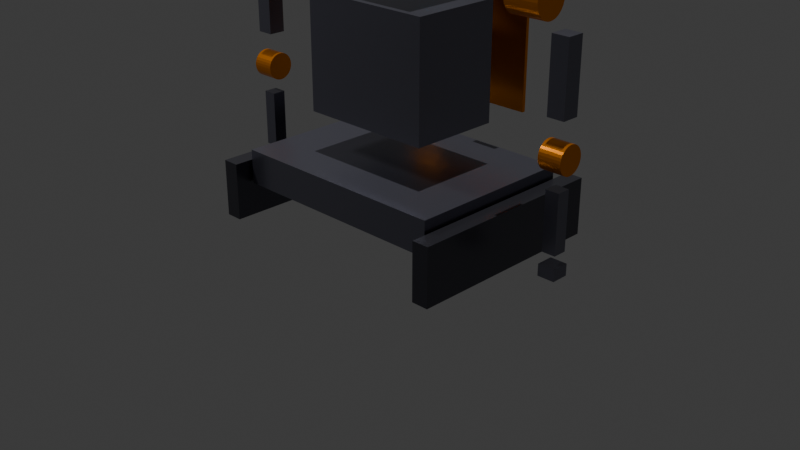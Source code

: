 # Source: atlas_v1.blend  (saved by Blender 5.0.119; exported with 4.5.12 LTS)
import bpy
from mathutils import Matrix  # noqa: F401  (used for matrix-valued properties, if any)

bpy.ops.wm.read_factory_settings(use_empty=True)
scene = bpy.context.scene
scene.name = 'Scene'

# ---- collections
col_collection = bpy.data.collections.new('Collection'); scene.collection.children.link(col_collection)

# ---- materials (node trees are filled in below, after node groups)
mat_body = bpy.data.materials.new('Body')
mat_track = bpy.data.materials.new('Track')
mat_accent = bpy.data.materials.new('Accent')
mat_eyes = bpy.data.materials.new('Eyes')

# ---- material node trees
mat_body.use_nodes = True; mat_body.node_tree.nodes.clear()
_N = mat_body.node_tree.nodes; _L = mat_body.node_tree.links
n0 = _N.new('ShaderNodeBsdfPrincipled'); n0.name = 'Principled BSDF'; n0.location = (-200, 100)
n0.inputs[0].default_value = (0.2, 0.2, 0.25, 1.0)
n0.inputs[1].default_value = 0.8
n0.inputs[2].default_value = 0.3
n1 = _N.new('ShaderNodeOutputMaterial'); n1.name = 'Material Output'; n1.location = (200, 100)
_L.new(n0.outputs[0], n1.inputs[0])
n1.is_active_output = True
mat_track.use_nodes = True; mat_track.node_tree.nodes.clear()
_N = mat_track.node_tree.nodes; _L = mat_track.node_tree.links
n0 = _N.new('ShaderNodeBsdfPrincipled'); n0.name = 'Principled BSDF'; n0.location = (-200, 100)
n0.inputs[0].default_value = (0.1, 0.1, 0.12, 1.0)
n0.inputs[1].default_value = 0.8
n0.inputs[2].default_value = 0.3
n1 = _N.new('ShaderNodeOutputMaterial'); n1.name = 'Material Output'; n1.location = (200, 100)
_L.new(n0.outputs[0], n1.inputs[0])
n1.is_active_output = True
mat_accent.use_nodes = True; mat_accent.node_tree.nodes.clear()
_N = mat_accent.node_tree.nodes; _L = mat_accent.node_tree.links
n0 = _N.new('ShaderNodeBsdfPrincipled'); n0.name = 'Principled BSDF'; n0.location = (-200, 100)
n0.inputs[0].default_value = (1.0, 0.3, 0.0, 1.0)
n0.inputs[1].default_value = 0.8
n0.inputs[2].default_value = 0.3
n1 = _N.new('ShaderNodeOutputMaterial'); n1.name = 'Material Output'; n1.location = (200, 100)
_L.new(n0.outputs[0], n1.inputs[0])
n1.is_active_output = True
mat_eyes.use_nodes = True; mat_eyes.node_tree.nodes.clear()
_N = mat_eyes.node_tree.nodes; _L = mat_eyes.node_tree.links
n0 = _N.new('ShaderNodeBsdfPrincipled'); n0.name = 'Principled BSDF'; n0.location = (-200, 100)
n0.inputs[0].default_value = (0.0, 0.8, 1.0, 1.0)
n0.inputs[1].default_value = 0.8
n0.inputs[2].default_value = 0.3
n1 = _N.new('ShaderNodeOutputMaterial'); n1.name = 'Material Output'; n1.location = (200, 100)
_L.new(n0.outputs[0], n1.inputs[0])
n1.is_active_output = True

# ---- world
world_world = bpy.data.worlds.new('World'); scene.world = world_world
world_world.use_nodes = True; world_world.node_tree.nodes.clear()
_N = world_world.node_tree.nodes; _L = world_world.node_tree.links
n0 = _N.new('ShaderNodeOutputWorld'); n0.name = 'World Output'; n0.location = (200, 100)
n1 = _N.new('ShaderNodeBackground'); n1.name = 'Background'; n1.location = (-200, 100)
n1.inputs[0].default_value = (0.05088, 0.05088, 0.05088, 1.0)
_L.new(n1.outputs[0], n0.inputs[0])
n0.is_active_output = True
world_world.color = (0.05088, 0.05088, 0.05088)
world_world.sun_shadow_jitter_overblur = 0.0

# ---- cameras
cam_camera_001 = bpy.data.cameras.new('Camera.001')

# ---- lights
light_sun = bpy.data.lights.new('Sun', 'SUN')
light_sun.energy = 2.0
light_area = bpy.data.lights.new('Area', 'AREA')
light_area.energy = 100.0
light_area.size = 1.0
light_area.size_y = 1.0

# ---- meshes
me_cube_001 = bpy.data.meshes.new('Cube.001')
me_cube_001.from_pydata([(-0.5, -0.5, -0.5), (-0.5, -0.5, 0.5), (-0.5, 0.5, -0.5), (-0.5, 0.5, 0.5), (0.5, -0.5, -0.5), (0.5, -0.5, 0.5), (0.5, 0.5, -0.5), (0.5, 0.5, 0.5)], [], [(0, 1, 3, 2), (2, 3, 7, 6), (6, 7, 5, 4), (4, 5, 1, 0), (2, 6, 4, 0), (7, 3, 1, 5)])
_uv = me_cube_001.uv_layers.new(name='UVMap')
_uv.uv.foreach_set('vector', [0.375, 0.0, 0.625, 0.0, 0.625, 0.25, 0.375, 0.25, 0.375, 0.25, 0.625, 0.25, 0.625, 0.5, 0.375, 0.5, 0.375, 0.5, 0.625, 0.5, 0.625, 0.75, 0.375, 0.75, 0.375, 0.75, 0.625, 0.75, 0.625, 1.0, 0.375, 1.0, 0.125, 0.5, 0.375, 0.5, 0.375, 0.75, 0.125, 0.75, 0.625, 0.5, 0.875, 0.5, 0.875, 0.75, 0.625, 0.75])
me_cube_001.materials.append(mat_body)
me_cube_001.update()
me_cube_002 = bpy.data.meshes.new('Cube.002')
me_cube_002.from_pydata([(-0.5, -0.5, -0.5), (-0.5, -0.5, 0.5), (-0.5, 0.5, -0.5), (-0.5, 0.5, 0.5), (0.5, -0.5, -0.5), (0.5, -0.5, 0.5), (0.5, 0.5, -0.5), (0.5, 0.5, 0.5)], [], [(0, 1, 3, 2), (2, 3, 7, 6), (6, 7, 5, 4), (4, 5, 1, 0), (2, 6, 4, 0), (7, 3, 1, 5)])
_uv = me_cube_002.uv_layers.new(name='UVMap')
_uv.uv.foreach_set('vector', [0.375, 0.0, 0.625, 0.0, 0.625, 0.25, 0.375, 0.25, 0.375, 0.25, 0.625, 0.25, 0.625, 0.5, 0.375, 0.5, 0.375, 0.5, 0.625, 0.5, 0.625, 0.75, 0.375, 0.75, 0.375, 0.75, 0.625, 0.75, 0.625, 1.0, 0.375, 1.0, 0.125, 0.5, 0.375, 0.5, 0.375, 0.75, 0.125, 0.75, 0.625, 0.5, 0.875, 0.5, 0.875, 0.75, 0.625, 0.75])
me_cube_002.materials.append(mat_track)
me_cube_002.update()
me_cube_003 = bpy.data.meshes.new('Cube.003')
me_cube_003.from_pydata([(-0.5, -0.5, -0.5), (-0.5, -0.5, 0.5), (-0.5, 0.5, -0.5), (-0.5, 0.5, 0.5), (0.5, -0.5, -0.5), (0.5, -0.5, 0.5), (0.5, 0.5, -0.5), (0.5, 0.5, 0.5)], [], [(0, 1, 3, 2), (2, 3, 7, 6), (6, 7, 5, 4), (4, 5, 1, 0), (2, 6, 4, 0), (7, 3, 1, 5)])
_uv = me_cube_003.uv_layers.new(name='UVMap')
_uv.uv.foreach_set('vector', [0.375, 0.0, 0.625, 0.0, 0.625, 0.25, 0.375, 0.25, 0.375, 0.25, 0.625, 0.25, 0.625, 0.5, 0.375, 0.5, 0.375, 0.5, 0.625, 0.5, 0.625, 0.75, 0.375, 0.75, 0.375, 0.75, 0.625, 0.75, 0.625, 1.0, 0.375, 1.0, 0.125, 0.5, 0.375, 0.5, 0.375, 0.75, 0.125, 0.75, 0.625, 0.5, 0.875, 0.5, 0.875, 0.75, 0.625, 0.75])
me_cube_003.materials.append(mat_track)
me_cube_003.update()
me_cube_004 = bpy.data.meshes.new('Cube.004')
me_cube_004.from_pydata([(-0.5, -0.5, -0.5), (-0.5, -0.5, 0.5), (-0.5, 0.5, -0.5), (-0.5, 0.5, 0.5), (0.5, -0.5, -0.5), (0.5, -0.5, 0.5), (0.5, 0.5, -0.5), (0.5, 0.5, 0.5)], [], [(0, 1, 3, 2), (2, 3, 7, 6), (6, 7, 5, 4), (4, 5, 1, 0), (2, 6, 4, 0), (7, 3, 1, 5)])
_uv = me_cube_004.uv_layers.new(name='UVMap')
_uv.uv.foreach_set('vector', [0.375, 0.0, 0.625, 0.0, 0.625, 0.25, 0.375, 0.25, 0.375, 0.25, 0.625, 0.25, 0.625, 0.5, 0.375, 0.5, 0.375, 0.5, 0.625, 0.5, 0.625, 0.75, 0.375, 0.75, 0.375, 0.75, 0.625, 0.75, 0.625, 1.0, 0.375, 1.0, 0.125, 0.5, 0.375, 0.5, 0.375, 0.75, 0.125, 0.75, 0.625, 0.5, 0.875, 0.5, 0.875, 0.75, 0.625, 0.75])
me_cube_004.materials.append(mat_body)
me_cube_004.update()
me_cube_005 = bpy.data.meshes.new('Cube.005')
me_cube_005.from_pydata([(-0.5, -0.5, -0.5), (-0.5, -0.5, 0.5), (-0.5, 0.5, -0.5), (-0.5, 0.5, 0.5), (0.5, -0.5, -0.5), (0.5, -0.5, 0.5), (0.5, 0.5, -0.5), (0.5, 0.5, 0.5)], [], [(0, 1, 3, 2), (2, 3, 7, 6), (6, 7, 5, 4), (4, 5, 1, 0), (2, 6, 4, 0), (7, 3, 1, 5)])
_uv = me_cube_005.uv_layers.new(name='UVMap')
_uv.uv.foreach_set('vector', [0.375, 0.0, 0.625, 0.0, 0.625, 0.25, 0.375, 0.25, 0.375, 0.25, 0.625, 0.25, 0.625, 0.5, 0.375, 0.5, 0.375, 0.5, 0.625, 0.5, 0.625, 0.75, 0.375, 0.75, 0.375, 0.75, 0.625, 0.75, 0.625, 1.0, 0.375, 1.0, 0.125, 0.5, 0.375, 0.5, 0.375, 0.75, 0.125, 0.75, 0.625, 0.5, 0.875, 0.5, 0.875, 0.75, 0.625, 0.75])
me_cube_005.materials.append(mat_accent)
me_cube_005.update()
me_cube_006 = bpy.data.meshes.new('Cube.006')
me_cube_006.from_pydata([(-0.5, -0.5, -0.5), (-0.5, -0.5, 0.5), (-0.5, 0.5, -0.5), (-0.5, 0.5, 0.5), (0.5, -0.5, -0.5), (0.5, -0.5, 0.5), (0.5, 0.5, -0.5), (0.5, 0.5, 0.5)], [], [(0, 1, 3, 2), (2, 3, 7, 6), (6, 7, 5, 4), (4, 5, 1, 0), (2, 6, 4, 0), (7, 3, 1, 5)])
_uv = me_cube_006.uv_layers.new(name='UVMap')
_uv.uv.foreach_set('vector', [0.375, 0.0, 0.625, 0.0, 0.625, 0.25, 0.375, 0.25, 0.375, 0.25, 0.625, 0.25, 0.625, 0.5, 0.375, 0.5, 0.375, 0.5, 0.625, 0.5, 0.625, 0.75, 0.375, 0.75, 0.375, 0.75, 0.625, 0.75, 0.625, 1.0, 0.375, 1.0, 0.125, 0.5, 0.375, 0.5, 0.375, 0.75, 0.125, 0.75, 0.625, 0.5, 0.875, 0.5, 0.875, 0.75, 0.625, 0.75])
me_cube_006.materials.append(mat_body)
me_cube_006.update()
me_cube_007 = bpy.data.meshes.new('Cube.007')
me_cube_007.from_pydata([(-0.5, -0.5, -0.5), (-0.5, -0.5, 0.5), (-0.5, 0.5, -0.5), (-0.5, 0.5, 0.5), (0.5, -0.5, -0.5), (0.5, -0.5, 0.5), (0.5, 0.5, -0.5), (0.5, 0.5, 0.5)], [], [(0, 1, 3, 2), (2, 3, 7, 6), (6, 7, 5, 4), (4, 5, 1, 0), (2, 6, 4, 0), (7, 3, 1, 5)])
_uv = me_cube_007.uv_layers.new(name='UVMap')
_uv.uv.foreach_set('vector', [0.375, 0.0, 0.625, 0.0, 0.625, 0.25, 0.375, 0.25, 0.375, 0.25, 0.625, 0.25, 0.625, 0.5, 0.375, 0.5, 0.375, 0.5, 0.625, 0.5, 0.625, 0.75, 0.375, 0.75, 0.375, 0.75, 0.625, 0.75, 0.625, 1.0, 0.375, 1.0, 0.125, 0.5, 0.375, 0.5, 0.375, 0.75, 0.125, 0.75, 0.625, 0.5, 0.875, 0.5, 0.875, 0.75, 0.625, 0.75])
me_cube_007.materials.append(mat_eyes)
me_cube_007.update()
me_cube_008 = bpy.data.meshes.new('Cube.008')
me_cube_008.from_pydata([(-0.5, -0.5, -0.5), (-0.5, -0.5, 0.5), (-0.5, 0.5, -0.5), (-0.5, 0.5, 0.5), (0.5, -0.5, -0.5), (0.5, -0.5, 0.5), (0.5, 0.5, -0.5), (0.5, 0.5, 0.5)], [], [(0, 1, 3, 2), (2, 3, 7, 6), (6, 7, 5, 4), (4, 5, 1, 0), (2, 6, 4, 0), (7, 3, 1, 5)])
_uv = me_cube_008.uv_layers.new(name='UVMap')
_uv.uv.foreach_set('vector', [0.375, 0.0, 0.625, 0.0, 0.625, 0.25, 0.375, 0.25, 0.375, 0.25, 0.625, 0.25, 0.625, 0.5, 0.375, 0.5, 0.375, 0.5, 0.625, 0.5, 0.625, 0.75, 0.375, 0.75, 0.375, 0.75, 0.625, 0.75, 0.625, 1.0, 0.375, 1.0, 0.125, 0.5, 0.375, 0.5, 0.375, 0.75, 0.125, 0.75, 0.625, 0.5, 0.875, 0.5, 0.875, 0.75, 0.625, 0.75])
me_cube_008.materials.append(mat_eyes)
me_cube_008.update()
me_cylinder = bpy.data.meshes.new('Cylinder')
me_cylinder.from_pydata([(0.0, 0.15, -0.15), (0.0, 0.15, 0.15), (0.02926, 0.1471, -0.15), (0.02926, 0.1471, 0.15), (0.0574, 0.1386, -0.15), (0.0574, 0.1386, 0.15), (0.08334, 0.1247, -0.15), (0.08334, 0.1247, 0.15), (0.1061, 0.1061, -0.15), (0.1061, 0.1061, 0.15), (0.1247, 0.08334, -0.15), (0.1247, 0.08334, 0.15), (0.1386, 0.0574, -0.15), (0.1386, 0.0574, 0.15), (0.1471, 0.02926, -0.15), (0.1471, 0.02926, 0.15), (0.15, 0.0, -0.15), (0.15, 0.0, 0.15), (0.1471, -0.02926, -0.15), (0.1471, -0.02926, 0.15), (0.1386, -0.0574, -0.15), (0.1386, -0.0574, 0.15), (0.1247, -0.08334, -0.15), (0.1247, -0.08334, 0.15), (0.1061, -0.1061, -0.15), (0.1061, -0.1061, 0.15), (0.08334, -0.1247, -0.15), (0.08334, -0.1247, 0.15), (0.0574, -0.1386, -0.15), (0.0574, -0.1386, 0.15), (0.02926, -0.1471, -0.15), (0.02926, -0.1471, 0.15), (0.0, -0.15, -0.15), (0.0, -0.15, 0.15), (-0.02926, -0.1471, -0.15), (-0.02926, -0.1471, 0.15), (-0.0574, -0.1386, -0.15), (-0.0574, -0.1386, 0.15), (-0.08334, -0.1247, -0.15), (-0.08334, -0.1247, 0.15), (-0.1061, -0.1061, -0.15), (-0.1061, -0.1061, 0.15), (-0.1247, -0.08334, -0.15), (-0.1247, -0.08334, 0.15), (-0.1386, -0.0574, -0.15), (-0.1386, -0.0574, 0.15), (-0.1471, -0.02926, -0.15), (-0.1471, -0.02926, 0.15), (-0.15, 0.0, -0.15), (-0.15, 0.0, 0.15), (-0.1471, 0.02926, -0.15), (-0.1471, 0.02926, 0.15), (-0.1386, 0.0574, -0.15), (-0.1386, 0.0574, 0.15), (-0.1247, 0.08334, -0.15), (-0.1247, 0.08334, 0.15), (-0.1061, 0.1061, -0.15), (-0.1061, 0.1061, 0.15), (-0.08334, 0.1247, -0.15), (-0.08334, 0.1247, 0.15), (-0.0574, 0.1386, -0.15), (-0.0574, 0.1386, 0.15), (-0.02926, 0.1471, -0.15), (-0.02926, 0.1471, 0.15)], [], [(0, 1, 3, 2), (2, 3, 5, 4), (4, 5, 7, 6), (6, 7, 9, 8), (8, 9, 11, 10), (10, 11, 13, 12), (12, 13, 15, 14), (14, 15, 17, 16), (16, 17, 19, 18), (18, 19, 21, 20), (20, 21, 23, 22), (22, 23, 25, 24), (24, 25, 27, 26), (26, 27, 29, 28), (28, 29, 31, 30), (30, 31, 33, 32), (32, 33, 35, 34), (34, 35, 37, 36), (36, 37, 39, 38), (38, 39, 41, 40), (40, 41, 43, 42), (42, 43, 45, 44), (44, 45, 47, 46), (46, 47, 49, 48), (48, 49, 51, 50), (50, 51, 53, 52), (52, 53, 55, 54), (54, 55, 57, 56), (56, 57, 59, 58), (58, 59, 61, 60), (3, 1, 63, 61, 59, 57, 55, 53, 51, 49, 47, 45, 43, 41, 39, 37, 35, 33, 31, 29, 27, 25, 23, 21, 19, 17, 15, 13, 11, 9, 7, 5), (60, 61, 63, 62), (62, 63, 1, 0), (0, 2, 4, 6, 8, 10, 12, 14, 16, 18, 20, 22, 24, 26, 28, 30, 32, 34, 36, 38, 40, 42, 44, 46, 48, 50, 52, 54, 56, 58, 60, 62)])
_uv = me_cylinder.uv_layers.new(name='UVMap')
_uv.uv.foreach_set('vector', [1.0, 0.5, 1.0, 1.0, 0.9688, 1.0, 0.9688, 0.5, 0.9688, 0.5, 0.9688, 1.0, 0.9375, 1.0, 0.9375, 0.5, 0.9375, 0.5, 0.9375, 1.0, 0.9062, 1.0, 0.9062, 0.5, 0.9062, 0.5, 0.9062, 1.0, 0.875, 1.0, 0.875, 0.5, 0.875, 0.5, 0.875, 1.0, 0.8438, 1.0, 0.8438, 0.5, 0.8438, 0.5, 0.8438, 1.0, 0.8125, 1.0, 0.8125, 0.5, 0.8125, 0.5, 0.8125, 1.0, 0.7812, 1.0, 0.7812, 0.5, 0.7812, 0.5, 0.7812, 1.0, 0.75, 1.0, 0.75, 0.5, 0.75, 0.5, 0.75, 1.0, 0.7188, 1.0, 0.7188, 0.5, 0.7188, 0.5, 0.7188, 1.0, 0.6875, 1.0, 0.6875, 0.5, 0.6875, 0.5, 0.6875, 1.0, 0.6562, 1.0, 0.6562, 0.5, 0.6562, 0.5, 0.6562, 1.0, 0.625, 1.0, 0.625, 0.5, 0.625, 0.5, 0.625, 1.0, 0.5938, 1.0, 0.5938, 0.5, 0.5938, 0.5, 0.5938, 1.0, 0.5625, 1.0, 0.5625, 0.5, 0.5625, 0.5, 0.5625, 1.0, 0.5312, 1.0, 0.5312, 0.5, 0.5312, 0.5, 0.5312, 1.0, 0.5, 1.0, 0.5, 0.5, 0.5, 0.5, 0.5, 1.0, 0.4688, 1.0, 0.4688, 0.5, 0.4688, 0.5, 0.4688, 1.0, 0.4375, 1.0, 0.4375, 0.5, 0.4375, 0.5, 0.4375, 1.0, 0.4062, 1.0, 0.4062, 0.5, 0.4062, 0.5, 0.4062, 1.0, 0.375, 1.0, 0.375, 0.5, 0.375, 0.5, 0.375, 1.0, 0.3438, 1.0, 0.3438, 0.5, 0.3438, 0.5, 0.3438, 1.0, 0.3125, 1.0, 0.3125, 0.5, 0.3125, 0.5, 0.3125, 1.0, 0.2812, 1.0, 0.2812, 0.5, 0.2812, 0.5, 0.2812, 1.0, 0.25, 1.0, 0.25, 0.5, 0.25, 0.5, 0.25, 1.0, 0.2188, 1.0, 0.2188, 0.5, 0.2188, 0.5, 0.2188, 1.0, 0.1875, 1.0, 0.1875, 0.5, 0.1875, 0.5, 0.1875, 1.0, 0.1562, 1.0, 0.1562, 0.5, 0.1562, 0.5, 0.1562, 1.0, 0.125, 1.0, 0.125, 0.5, 0.125, 0.5, 0.125, 1.0, 0.09375, 1.0, 0.09375, 0.5, 0.09375, 0.5, 0.09375, 1.0, 0.0625, 1.0, 0.0625, 0.5, 0.2968, 0.4854, 0.25, 0.49, 0.2032, 0.4854, 0.1582, 0.4717, 0.1167, 0.4496, 0.08029, 0.4197, 0.05045, 0.3833, 0.02827, 0.3418, 0.01461, 0.2968, 0.01, 0.25, 0.01461, 0.2032, 0.02827, 0.1582, 0.05045, 0.1167, 0.08029, 0.08029, 0.1167, 0.05045, 0.1582, 0.02827, 0.2032, 0.01461, 0.25, 0.01, 0.2968, 0.01461, 0.3418, 0.02827, 0.3833, 0.05045, 0.4197, 0.08029, 0.4496, 0.1167, 0.4717, 0.1582, 0.4854, 0.2032, 0.49, 0.25, 0.4854, 0.2968, 0.4717, 0.3418, 0.4496, 0.3833, 0.4197, 0.4197, 0.3833, 0.4496, 0.3418, 0.4717, 0.0625, 0.5, 0.0625, 1.0, 0.03125, 1.0, 0.03125, 0.5, 0.03125, 0.5, 0.03125, 1.0, 0.0, 1.0, 0.0, 0.5, 0.75, 0.49, 0.7968, 0.4854, 0.8418, 0.4717, 0.8833, 0.4496, 0.9197, 0.4197, 0.9496, 0.3833, 0.9717, 0.3418, 0.9854, 0.2968, 0.99, 0.25, 0.9854, 0.2032, 0.9717, 0.1582, 0.9496, 0.1167, 0.9197, 0.08029, 0.8833, 0.05045, 0.8418, 0.02827, 0.7968, 0.01461, 0.75, 0.01, 0.7032, 0.01461, 0.6582, 0.02827, 0.6167, 0.05045, 0.5803, 0.08029, 0.5504, 0.1167, 0.5283, 0.1582, 0.5146, 0.2032, 0.51, 0.25, 0.5146, 0.2968, 0.5283, 0.3418, 0.5504, 0.3833, 0.5803, 0.4197, 0.6167, 0.4496, 0.6582, 0.4717, 0.7032, 0.4854])
me_cylinder.materials.append(mat_accent)
me_cylinder.update()
me_cube_009 = bpy.data.meshes.new('Cube.009')
me_cube_009.from_pydata([(-0.5, -0.5, -0.5), (-0.5, -0.5, 0.5), (-0.5, 0.5, -0.5), (-0.5, 0.5, 0.5), (0.5, -0.5, -0.5), (0.5, -0.5, 0.5), (0.5, 0.5, -0.5), (0.5, 0.5, 0.5)], [], [(0, 1, 3, 2), (2, 3, 7, 6), (6, 7, 5, 4), (4, 5, 1, 0), (2, 6, 4, 0), (7, 3, 1, 5)])
_uv = me_cube_009.uv_layers.new(name='UVMap')
_uv.uv.foreach_set('vector', [0.375, 0.0, 0.625, 0.0, 0.625, 0.25, 0.375, 0.25, 0.375, 0.25, 0.625, 0.25, 0.625, 0.5, 0.375, 0.5, 0.375, 0.5, 0.625, 0.5, 0.625, 0.75, 0.375, 0.75, 0.375, 0.75, 0.625, 0.75, 0.625, 1.0, 0.375, 1.0, 0.125, 0.5, 0.375, 0.5, 0.375, 0.75, 0.125, 0.75, 0.625, 0.5, 0.875, 0.5, 0.875, 0.75, 0.625, 0.75])
me_cube_009.materials.append(mat_body)
me_cube_009.update()
me_cylinder_001 = bpy.data.meshes.new('Cylinder.001')
me_cylinder_001.from_pydata([(0.0, 0.12, -0.1), (0.0, 0.12, 0.1), (0.02341, 0.1177, -0.1), (0.02341, 0.1177, 0.1), (0.04592, 0.1109, -0.1), (0.04592, 0.1109, 0.1), (0.06667, 0.09978, -0.1), (0.06667, 0.09978, 0.1), (0.08485, 0.08485, -0.1), (0.08485, 0.08485, 0.1), (0.09978, 0.06667, -0.1), (0.09978, 0.06667, 0.1), (0.1109, 0.04592, -0.1), (0.1109, 0.04592, 0.1), (0.1177, 0.02341, -0.1), (0.1177, 0.02341, 0.1), (0.12, 0.0, -0.1), (0.12, 0.0, 0.1), (0.1177, -0.02341, -0.1), (0.1177, -0.02341, 0.1), (0.1109, -0.04592, -0.1), (0.1109, -0.04592, 0.1), (0.09978, -0.06667, -0.1), (0.09978, -0.06667, 0.1), (0.08485, -0.08485, -0.1), (0.08485, -0.08485, 0.1), (0.06667, -0.09978, -0.1), (0.06667, -0.09978, 0.1), (0.04592, -0.1109, -0.1), (0.04592, -0.1109, 0.1), (0.02341, -0.1177, -0.1), (0.02341, -0.1177, 0.1), (0.0, -0.12, -0.1), (0.0, -0.12, 0.1), (-0.02341, -0.1177, -0.1), (-0.02341, -0.1177, 0.1), (-0.04592, -0.1109, -0.1), (-0.04592, -0.1109, 0.1), (-0.06667, -0.09978, -0.1), (-0.06667, -0.09978, 0.1), (-0.08485, -0.08485, -0.1), (-0.08485, -0.08485, 0.1), (-0.09978, -0.06667, -0.1), (-0.09978, -0.06667, 0.1), (-0.1109, -0.04592, -0.1), (-0.1109, -0.04592, 0.1), (-0.1177, -0.02341, -0.1), (-0.1177, -0.02341, 0.1), (-0.12, 0.0, -0.1), (-0.12, 0.0, 0.1), (-0.1177, 0.02341, -0.1), (-0.1177, 0.02341, 0.1), (-0.1109, 0.04592, -0.1), (-0.1109, 0.04592, 0.1), (-0.09978, 0.06667, -0.1), (-0.09978, 0.06667, 0.1), (-0.08485, 0.08485, -0.1), (-0.08485, 0.08485, 0.1), (-0.06667, 0.09978, -0.1), (-0.06667, 0.09978, 0.1), (-0.04592, 0.1109, -0.1), (-0.04592, 0.1109, 0.1), (-0.02341, 0.1177, -0.1), (-0.02341, 0.1177, 0.1)], [], [(0, 1, 3, 2), (2, 3, 5, 4), (4, 5, 7, 6), (6, 7, 9, 8), (8, 9, 11, 10), (10, 11, 13, 12), (12, 13, 15, 14), (14, 15, 17, 16), (16, 17, 19, 18), (18, 19, 21, 20), (20, 21, 23, 22), (22, 23, 25, 24), (24, 25, 27, 26), (26, 27, 29, 28), (28, 29, 31, 30), (30, 31, 33, 32), (32, 33, 35, 34), (34, 35, 37, 36), (36, 37, 39, 38), (38, 39, 41, 40), (40, 41, 43, 42), (42, 43, 45, 44), (44, 45, 47, 46), (46, 47, 49, 48), (48, 49, 51, 50), (50, 51, 53, 52), (52, 53, 55, 54), (54, 55, 57, 56), (56, 57, 59, 58), (58, 59, 61, 60), (3, 1, 63, 61, 59, 57, 55, 53, 51, 49, 47, 45, 43, 41, 39, 37, 35, 33, 31, 29, 27, 25, 23, 21, 19, 17, 15, 13, 11, 9, 7, 5), (60, 61, 63, 62), (62, 63, 1, 0), (0, 2, 4, 6, 8, 10, 12, 14, 16, 18, 20, 22, 24, 26, 28, 30, 32, 34, 36, 38, 40, 42, 44, 46, 48, 50, 52, 54, 56, 58, 60, 62)])
_uv = me_cylinder_001.uv_layers.new(name='UVMap')
_uv.uv.foreach_set('vector', [1.0, 0.5, 1.0, 1.0, 0.9688, 1.0, 0.9688, 0.5, 0.9688, 0.5, 0.9688, 1.0, 0.9375, 1.0, 0.9375, 0.5, 0.9375, 0.5, 0.9375, 1.0, 0.9062, 1.0, 0.9062, 0.5, 0.9062, 0.5, 0.9062, 1.0, 0.875, 1.0, 0.875, 0.5, 0.875, 0.5, 0.875, 1.0, 0.8438, 1.0, 0.8438, 0.5, 0.8438, 0.5, 0.8438, 1.0, 0.8125, 1.0, 0.8125, 0.5, 0.8125, 0.5, 0.8125, 1.0, 0.7812, 1.0, 0.7812, 0.5, 0.7812, 0.5, 0.7812, 1.0, 0.75, 1.0, 0.75, 0.5, 0.75, 0.5, 0.75, 1.0, 0.7188, 1.0, 0.7188, 0.5, 0.7188, 0.5, 0.7188, 1.0, 0.6875, 1.0, 0.6875, 0.5, 0.6875, 0.5, 0.6875, 1.0, 0.6562, 1.0, 0.6562, 0.5, 0.6562, 0.5, 0.6562, 1.0, 0.625, 1.0, 0.625, 0.5, 0.625, 0.5, 0.625, 1.0, 0.5938, 1.0, 0.5938, 0.5, 0.5938, 0.5, 0.5938, 1.0, 0.5625, 1.0, 0.5625, 0.5, 0.5625, 0.5, 0.5625, 1.0, 0.5312, 1.0, 0.5312, 0.5, 0.5312, 0.5, 0.5312, 1.0, 0.5, 1.0, 0.5, 0.5, 0.5, 0.5, 0.5, 1.0, 0.4688, 1.0, 0.4688, 0.5, 0.4688, 0.5, 0.4688, 1.0, 0.4375, 1.0, 0.4375, 0.5, 0.4375, 0.5, 0.4375, 1.0, 0.4062, 1.0, 0.4062, 0.5, 0.4062, 0.5, 0.4062, 1.0, 0.375, 1.0, 0.375, 0.5, 0.375, 0.5, 0.375, 1.0, 0.3438, 1.0, 0.3438, 0.5, 0.3438, 0.5, 0.3438, 1.0, 0.3125, 1.0, 0.3125, 0.5, 0.3125, 0.5, 0.3125, 1.0, 0.2812, 1.0, 0.2812, 0.5, 0.2812, 0.5, 0.2812, 1.0, 0.25, 1.0, 0.25, 0.5, 0.25, 0.5, 0.25, 1.0, 0.2188, 1.0, 0.2188, 0.5, 0.2188, 0.5, 0.2188, 1.0, 0.1875, 1.0, 0.1875, 0.5, 0.1875, 0.5, 0.1875, 1.0, 0.1562, 1.0, 0.1562, 0.5, 0.1562, 0.5, 0.1562, 1.0, 0.125, 1.0, 0.125, 0.5, 0.125, 0.5, 0.125, 1.0, 0.09375, 1.0, 0.09375, 0.5, 0.09375, 0.5, 0.09375, 1.0, 0.0625, 1.0, 0.0625, 0.5, 0.2968, 0.4854, 0.25, 0.49, 0.2032, 0.4854, 0.1582, 0.4717, 0.1167, 0.4496, 0.08029, 0.4197, 0.05045, 0.3833, 0.02827, 0.3418, 0.01461, 0.2968, 0.01, 0.25, 0.01461, 0.2032, 0.02827, 0.1582, 0.05045, 0.1167, 0.08029, 0.08029, 0.1167, 0.05045, 0.1582, 0.02827, 0.2032, 0.01461, 0.25, 0.01, 0.2968, 0.01461, 0.3418, 0.02827, 0.3833, 0.05045, 0.4197, 0.08029, 0.4496, 0.1167, 0.4717, 0.1582, 0.4854, 0.2032, 0.49, 0.25, 0.4854, 0.2968, 0.4717, 0.3418, 0.4496, 0.3833, 0.4197, 0.4197, 0.3833, 0.4496, 0.3418, 0.4717, 0.0625, 0.5, 0.0625, 1.0, 0.03125, 1.0, 0.03125, 0.5, 0.03125, 0.5, 0.03125, 1.0, 0.0, 1.0, 0.0, 0.5, 0.75, 0.49, 0.7968, 0.4854, 0.8418, 0.4717, 0.8833, 0.4496, 0.9197, 0.4197, 0.9496, 0.3833, 0.9717, 0.3418, 0.9854, 0.2968, 0.99, 0.25, 0.9854, 0.2032, 0.9717, 0.1582, 0.9496, 0.1167, 0.9197, 0.08029, 0.8833, 0.05045, 0.8418, 0.02827, 0.7968, 0.01461, 0.75, 0.01, 0.7032, 0.01461, 0.6582, 0.02827, 0.6167, 0.05045, 0.5803, 0.08029, 0.5504, 0.1167, 0.5283, 0.1582, 0.5146, 0.2032, 0.51, 0.25, 0.5146, 0.2968, 0.5283, 0.3418, 0.5504, 0.3833, 0.5803, 0.4197, 0.6167, 0.4496, 0.6582, 0.4717, 0.7032, 0.4854])
me_cylinder_001.materials.append(mat_accent)
me_cylinder_001.update()
me_cube_010 = bpy.data.meshes.new('Cube.010')
me_cube_010.from_pydata([(-0.5, -0.5, -0.5), (-0.5, -0.5, 0.5), (-0.5, 0.5, -0.5), (-0.5, 0.5, 0.5), (0.5, -0.5, -0.5), (0.5, -0.5, 0.5), (0.5, 0.5, -0.5), (0.5, 0.5, 0.5)], [], [(0, 1, 3, 2), (2, 3, 7, 6), (6, 7, 5, 4), (4, 5, 1, 0), (2, 6, 4, 0), (7, 3, 1, 5)])
_uv = me_cube_010.uv_layers.new(name='UVMap')
_uv.uv.foreach_set('vector', [0.375, 0.0, 0.625, 0.0, 0.625, 0.25, 0.375, 0.25, 0.375, 0.25, 0.625, 0.25, 0.625, 0.5, 0.375, 0.5, 0.375, 0.5, 0.625, 0.5, 0.625, 0.75, 0.375, 0.75, 0.375, 0.75, 0.625, 0.75, 0.625, 1.0, 0.375, 1.0, 0.125, 0.5, 0.375, 0.5, 0.375, 0.75, 0.125, 0.75, 0.625, 0.5, 0.875, 0.5, 0.875, 0.75, 0.625, 0.75])
me_cube_010.materials.append(mat_body)
me_cube_010.update()
me_cube_011 = bpy.data.meshes.new('Cube.011')
me_cube_011.from_pydata([(-0.5, -0.5, -0.5), (-0.5, -0.5, 0.5), (-0.5, 0.5, -0.5), (-0.5, 0.5, 0.5), (0.5, -0.5, -0.5), (0.5, -0.5, 0.5), (0.5, 0.5, -0.5), (0.5, 0.5, 0.5)], [], [(0, 1, 3, 2), (2, 3, 7, 6), (6, 7, 5, 4), (4, 5, 1, 0), (2, 6, 4, 0), (7, 3, 1, 5)])
_uv = me_cube_011.uv_layers.new(name='UVMap')
_uv.uv.foreach_set('vector', [0.375, 0.0, 0.625, 0.0, 0.625, 0.25, 0.375, 0.25, 0.375, 0.25, 0.625, 0.25, 0.625, 0.5, 0.375, 0.5, 0.375, 0.5, 0.625, 0.5, 0.625, 0.75, 0.375, 0.75, 0.375, 0.75, 0.625, 0.75, 0.625, 1.0, 0.375, 1.0, 0.125, 0.5, 0.375, 0.5, 0.375, 0.75, 0.125, 0.75, 0.625, 0.5, 0.875, 0.5, 0.875, 0.75, 0.625, 0.75])
me_cube_011.materials.append(mat_body)
me_cube_011.update()
me_cylinder_002 = bpy.data.meshes.new('Cylinder.002')
me_cylinder_002.from_pydata([(0.0, 0.15, -0.15), (0.0, 0.15, 0.15), (0.02926, 0.1471, -0.15), (0.02926, 0.1471, 0.15), (0.0574, 0.1386, -0.15), (0.0574, 0.1386, 0.15), (0.08334, 0.1247, -0.15), (0.08334, 0.1247, 0.15), (0.1061, 0.1061, -0.15), (0.1061, 0.1061, 0.15), (0.1247, 0.08334, -0.15), (0.1247, 0.08334, 0.15), (0.1386, 0.0574, -0.15), (0.1386, 0.0574, 0.15), (0.1471, 0.02926, -0.15), (0.1471, 0.02926, 0.15), (0.15, 0.0, -0.15), (0.15, 0.0, 0.15), (0.1471, -0.02926, -0.15), (0.1471, -0.02926, 0.15), (0.1386, -0.0574, -0.15), (0.1386, -0.0574, 0.15), (0.1247, -0.08334, -0.15), (0.1247, -0.08334, 0.15), (0.1061, -0.1061, -0.15), (0.1061, -0.1061, 0.15), (0.08334, -0.1247, -0.15), (0.08334, -0.1247, 0.15), (0.0574, -0.1386, -0.15), (0.0574, -0.1386, 0.15), (0.02926, -0.1471, -0.15), (0.02926, -0.1471, 0.15), (0.0, -0.15, -0.15), (0.0, -0.15, 0.15), (-0.02926, -0.1471, -0.15), (-0.02926, -0.1471, 0.15), (-0.0574, -0.1386, -0.15), (-0.0574, -0.1386, 0.15), (-0.08334, -0.1247, -0.15), (-0.08334, -0.1247, 0.15), (-0.1061, -0.1061, -0.15), (-0.1061, -0.1061, 0.15), (-0.1247, -0.08334, -0.15), (-0.1247, -0.08334, 0.15), (-0.1386, -0.0574, -0.15), (-0.1386, -0.0574, 0.15), (-0.1471, -0.02926, -0.15), (-0.1471, -0.02926, 0.15), (-0.15, 0.0, -0.15), (-0.15, 0.0, 0.15), (-0.1471, 0.02926, -0.15), (-0.1471, 0.02926, 0.15), (-0.1386, 0.0574, -0.15), (-0.1386, 0.0574, 0.15), (-0.1247, 0.08334, -0.15), (-0.1247, 0.08334, 0.15), (-0.1061, 0.1061, -0.15), (-0.1061, 0.1061, 0.15), (-0.08334, 0.1247, -0.15), (-0.08334, 0.1247, 0.15), (-0.0574, 0.1386, -0.15), (-0.0574, 0.1386, 0.15), (-0.02926, 0.1471, -0.15), (-0.02926, 0.1471, 0.15)], [], [(0, 1, 3, 2), (2, 3, 5, 4), (4, 5, 7, 6), (6, 7, 9, 8), (8, 9, 11, 10), (10, 11, 13, 12), (12, 13, 15, 14), (14, 15, 17, 16), (16, 17, 19, 18), (18, 19, 21, 20), (20, 21, 23, 22), (22, 23, 25, 24), (24, 25, 27, 26), (26, 27, 29, 28), (28, 29, 31, 30), (30, 31, 33, 32), (32, 33, 35, 34), (34, 35, 37, 36), (36, 37, 39, 38), (38, 39, 41, 40), (40, 41, 43, 42), (42, 43, 45, 44), (44, 45, 47, 46), (46, 47, 49, 48), (48, 49, 51, 50), (50, 51, 53, 52), (52, 53, 55, 54), (54, 55, 57, 56), (56, 57, 59, 58), (58, 59, 61, 60), (3, 1, 63, 61, 59, 57, 55, 53, 51, 49, 47, 45, 43, 41, 39, 37, 35, 33, 31, 29, 27, 25, 23, 21, 19, 17, 15, 13, 11, 9, 7, 5), (60, 61, 63, 62), (62, 63, 1, 0), (0, 2, 4, 6, 8, 10, 12, 14, 16, 18, 20, 22, 24, 26, 28, 30, 32, 34, 36, 38, 40, 42, 44, 46, 48, 50, 52, 54, 56, 58, 60, 62)])
_uv = me_cylinder_002.uv_layers.new(name='UVMap')
_uv.uv.foreach_set('vector', [1.0, 0.5, 1.0, 1.0, 0.9688, 1.0, 0.9688, 0.5, 0.9688, 0.5, 0.9688, 1.0, 0.9375, 1.0, 0.9375, 0.5, 0.9375, 0.5, 0.9375, 1.0, 0.9062, 1.0, 0.9062, 0.5, 0.9062, 0.5, 0.9062, 1.0, 0.875, 1.0, 0.875, 0.5, 0.875, 0.5, 0.875, 1.0, 0.8438, 1.0, 0.8438, 0.5, 0.8438, 0.5, 0.8438, 1.0, 0.8125, 1.0, 0.8125, 0.5, 0.8125, 0.5, 0.8125, 1.0, 0.7812, 1.0, 0.7812, 0.5, 0.7812, 0.5, 0.7812, 1.0, 0.75, 1.0, 0.75, 0.5, 0.75, 0.5, 0.75, 1.0, 0.7188, 1.0, 0.7188, 0.5, 0.7188, 0.5, 0.7188, 1.0, 0.6875, 1.0, 0.6875, 0.5, 0.6875, 0.5, 0.6875, 1.0, 0.6562, 1.0, 0.6562, 0.5, 0.6562, 0.5, 0.6562, 1.0, 0.625, 1.0, 0.625, 0.5, 0.625, 0.5, 0.625, 1.0, 0.5938, 1.0, 0.5938, 0.5, 0.5938, 0.5, 0.5938, 1.0, 0.5625, 1.0, 0.5625, 0.5, 0.5625, 0.5, 0.5625, 1.0, 0.5312, 1.0, 0.5312, 0.5, 0.5312, 0.5, 0.5312, 1.0, 0.5, 1.0, 0.5, 0.5, 0.5, 0.5, 0.5, 1.0, 0.4688, 1.0, 0.4688, 0.5, 0.4688, 0.5, 0.4688, 1.0, 0.4375, 1.0, 0.4375, 0.5, 0.4375, 0.5, 0.4375, 1.0, 0.4062, 1.0, 0.4062, 0.5, 0.4062, 0.5, 0.4062, 1.0, 0.375, 1.0, 0.375, 0.5, 0.375, 0.5, 0.375, 1.0, 0.3438, 1.0, 0.3438, 0.5, 0.3438, 0.5, 0.3438, 1.0, 0.3125, 1.0, 0.3125, 0.5, 0.3125, 0.5, 0.3125, 1.0, 0.2812, 1.0, 0.2812, 0.5, 0.2812, 0.5, 0.2812, 1.0, 0.25, 1.0, 0.25, 0.5, 0.25, 0.5, 0.25, 1.0, 0.2188, 1.0, 0.2188, 0.5, 0.2188, 0.5, 0.2188, 1.0, 0.1875, 1.0, 0.1875, 0.5, 0.1875, 0.5, 0.1875, 1.0, 0.1562, 1.0, 0.1562, 0.5, 0.1562, 0.5, 0.1562, 1.0, 0.125, 1.0, 0.125, 0.5, 0.125, 0.5, 0.125, 1.0, 0.09375, 1.0, 0.09375, 0.5, 0.09375, 0.5, 0.09375, 1.0, 0.0625, 1.0, 0.0625, 0.5, 0.2968, 0.4854, 0.25, 0.49, 0.2032, 0.4854, 0.1582, 0.4717, 0.1167, 0.4496, 0.08029, 0.4197, 0.05045, 0.3833, 0.02827, 0.3418, 0.01461, 0.2968, 0.01, 0.25, 0.01461, 0.2032, 0.02827, 0.1582, 0.05045, 0.1167, 0.08029, 0.08029, 0.1167, 0.05045, 0.1582, 0.02827, 0.2032, 0.01461, 0.25, 0.01, 0.2968, 0.01461, 0.3418, 0.02827, 0.3833, 0.05045, 0.4197, 0.08029, 0.4496, 0.1167, 0.4717, 0.1582, 0.4854, 0.2032, 0.49, 0.25, 0.4854, 0.2968, 0.4717, 0.3418, 0.4496, 0.3833, 0.4197, 0.4197, 0.3833, 0.4496, 0.3418, 0.4717, 0.0625, 0.5, 0.0625, 1.0, 0.03125, 1.0, 0.03125, 0.5, 0.03125, 0.5, 0.03125, 1.0, 0.0, 1.0, 0.0, 0.5, 0.75, 0.49, 0.7968, 0.4854, 0.8418, 0.4717, 0.8833, 0.4496, 0.9197, 0.4197, 0.9496, 0.3833, 0.9717, 0.3418, 0.9854, 0.2968, 0.99, 0.25, 0.9854, 0.2032, 0.9717, 0.1582, 0.9496, 0.1167, 0.9197, 0.08029, 0.8833, 0.05045, 0.8418, 0.02827, 0.7968, 0.01461, 0.75, 0.01, 0.7032, 0.01461, 0.6582, 0.02827, 0.6167, 0.05045, 0.5803, 0.08029, 0.5504, 0.1167, 0.5283, 0.1582, 0.5146, 0.2032, 0.51, 0.25, 0.5146, 0.2968, 0.5283, 0.3418, 0.5504, 0.3833, 0.5803, 0.4197, 0.6167, 0.4496, 0.6582, 0.4717, 0.7032, 0.4854])
me_cylinder_002.materials.append(mat_accent)
me_cylinder_002.update()
me_cube_012 = bpy.data.meshes.new('Cube.012')
me_cube_012.from_pydata([(-0.5, -0.5, -0.5), (-0.5, -0.5, 0.5), (-0.5, 0.5, -0.5), (-0.5, 0.5, 0.5), (0.5, -0.5, -0.5), (0.5, -0.5, 0.5), (0.5, 0.5, -0.5), (0.5, 0.5, 0.5)], [], [(0, 1, 3, 2), (2, 3, 7, 6), (6, 7, 5, 4), (4, 5, 1, 0), (2, 6, 4, 0), (7, 3, 1, 5)])
_uv = me_cube_012.uv_layers.new(name='UVMap')
_uv.uv.foreach_set('vector', [0.375, 0.0, 0.625, 0.0, 0.625, 0.25, 0.375, 0.25, 0.375, 0.25, 0.625, 0.25, 0.625, 0.5, 0.375, 0.5, 0.375, 0.5, 0.625, 0.5, 0.625, 0.75, 0.375, 0.75, 0.375, 0.75, 0.625, 0.75, 0.625, 1.0, 0.375, 1.0, 0.125, 0.5, 0.375, 0.5, 0.375, 0.75, 0.125, 0.75, 0.625, 0.5, 0.875, 0.5, 0.875, 0.75, 0.625, 0.75])
me_cube_012.materials.append(mat_body)
me_cube_012.update()
me_cylinder_003 = bpy.data.meshes.new('Cylinder.003')
me_cylinder_003.from_pydata([(0.0, 0.12, -0.1), (0.0, 0.12, 0.1), (0.02341, 0.1177, -0.1), (0.02341, 0.1177, 0.1), (0.04592, 0.1109, -0.1), (0.04592, 0.1109, 0.1), (0.06667, 0.09978, -0.1), (0.06667, 0.09978, 0.1), (0.08485, 0.08485, -0.1), (0.08485, 0.08485, 0.1), (0.09978, 0.06667, -0.1), (0.09978, 0.06667, 0.1), (0.1109, 0.04592, -0.1), (0.1109, 0.04592, 0.1), (0.1177, 0.02341, -0.1), (0.1177, 0.02341, 0.1), (0.12, 0.0, -0.1), (0.12, 0.0, 0.1), (0.1177, -0.02341, -0.1), (0.1177, -0.02341, 0.1), (0.1109, -0.04592, -0.1), (0.1109, -0.04592, 0.1), (0.09978, -0.06667, -0.1), (0.09978, -0.06667, 0.1), (0.08485, -0.08485, -0.1), (0.08485, -0.08485, 0.1), (0.06667, -0.09978, -0.1), (0.06667, -0.09978, 0.1), (0.04592, -0.1109, -0.1), (0.04592, -0.1109, 0.1), (0.02341, -0.1177, -0.1), (0.02341, -0.1177, 0.1), (0.0, -0.12, -0.1), (0.0, -0.12, 0.1), (-0.02341, -0.1177, -0.1), (-0.02341, -0.1177, 0.1), (-0.04592, -0.1109, -0.1), (-0.04592, -0.1109, 0.1), (-0.06667, -0.09978, -0.1), (-0.06667, -0.09978, 0.1), (-0.08485, -0.08485, -0.1), (-0.08485, -0.08485, 0.1), (-0.09978, -0.06667, -0.1), (-0.09978, -0.06667, 0.1), (-0.1109, -0.04592, -0.1), (-0.1109, -0.04592, 0.1), (-0.1177, -0.02341, -0.1), (-0.1177, -0.02341, 0.1), (-0.12, 0.0, -0.1), (-0.12, 0.0, 0.1), (-0.1177, 0.02341, -0.1), (-0.1177, 0.02341, 0.1), (-0.1109, 0.04592, -0.1), (-0.1109, 0.04592, 0.1), (-0.09978, 0.06667, -0.1), (-0.09978, 0.06667, 0.1), (-0.08485, 0.08485, -0.1), (-0.08485, 0.08485, 0.1), (-0.06667, 0.09978, -0.1), (-0.06667, 0.09978, 0.1), (-0.04592, 0.1109, -0.1), (-0.04592, 0.1109, 0.1), (-0.02341, 0.1177, -0.1), (-0.02341, 0.1177, 0.1)], [], [(0, 1, 3, 2), (2, 3, 5, 4), (4, 5, 7, 6), (6, 7, 9, 8), (8, 9, 11, 10), (10, 11, 13, 12), (12, 13, 15, 14), (14, 15, 17, 16), (16, 17, 19, 18), (18, 19, 21, 20), (20, 21, 23, 22), (22, 23, 25, 24), (24, 25, 27, 26), (26, 27, 29, 28), (28, 29, 31, 30), (30, 31, 33, 32), (32, 33, 35, 34), (34, 35, 37, 36), (36, 37, 39, 38), (38, 39, 41, 40), (40, 41, 43, 42), (42, 43, 45, 44), (44, 45, 47, 46), (46, 47, 49, 48), (48, 49, 51, 50), (50, 51, 53, 52), (52, 53, 55, 54), (54, 55, 57, 56), (56, 57, 59, 58), (58, 59, 61, 60), (3, 1, 63, 61, 59, 57, 55, 53, 51, 49, 47, 45, 43, 41, 39, 37, 35, 33, 31, 29, 27, 25, 23, 21, 19, 17, 15, 13, 11, 9, 7, 5), (60, 61, 63, 62), (62, 63, 1, 0), (0, 2, 4, 6, 8, 10, 12, 14, 16, 18, 20, 22, 24, 26, 28, 30, 32, 34, 36, 38, 40, 42, 44, 46, 48, 50, 52, 54, 56, 58, 60, 62)])
_uv = me_cylinder_003.uv_layers.new(name='UVMap')
_uv.uv.foreach_set('vector', [1.0, 0.5, 1.0, 1.0, 0.9688, 1.0, 0.9688, 0.5, 0.9688, 0.5, 0.9688, 1.0, 0.9375, 1.0, 0.9375, 0.5, 0.9375, 0.5, 0.9375, 1.0, 0.9062, 1.0, 0.9062, 0.5, 0.9062, 0.5, 0.9062, 1.0, 0.875, 1.0, 0.875, 0.5, 0.875, 0.5, 0.875, 1.0, 0.8438, 1.0, 0.8438, 0.5, 0.8438, 0.5, 0.8438, 1.0, 0.8125, 1.0, 0.8125, 0.5, 0.8125, 0.5, 0.8125, 1.0, 0.7812, 1.0, 0.7812, 0.5, 0.7812, 0.5, 0.7812, 1.0, 0.75, 1.0, 0.75, 0.5, 0.75, 0.5, 0.75, 1.0, 0.7188, 1.0, 0.7188, 0.5, 0.7188, 0.5, 0.7188, 1.0, 0.6875, 1.0, 0.6875, 0.5, 0.6875, 0.5, 0.6875, 1.0, 0.6562, 1.0, 0.6562, 0.5, 0.6562, 0.5, 0.6562, 1.0, 0.625, 1.0, 0.625, 0.5, 0.625, 0.5, 0.625, 1.0, 0.5938, 1.0, 0.5938, 0.5, 0.5938, 0.5, 0.5938, 1.0, 0.5625, 1.0, 0.5625, 0.5, 0.5625, 0.5, 0.5625, 1.0, 0.5312, 1.0, 0.5312, 0.5, 0.5312, 0.5, 0.5312, 1.0, 0.5, 1.0, 0.5, 0.5, 0.5, 0.5, 0.5, 1.0, 0.4688, 1.0, 0.4688, 0.5, 0.4688, 0.5, 0.4688, 1.0, 0.4375, 1.0, 0.4375, 0.5, 0.4375, 0.5, 0.4375, 1.0, 0.4062, 1.0, 0.4062, 0.5, 0.4062, 0.5, 0.4062, 1.0, 0.375, 1.0, 0.375, 0.5, 0.375, 0.5, 0.375, 1.0, 0.3438, 1.0, 0.3438, 0.5, 0.3438, 0.5, 0.3438, 1.0, 0.3125, 1.0, 0.3125, 0.5, 0.3125, 0.5, 0.3125, 1.0, 0.2812, 1.0, 0.2812, 0.5, 0.2812, 0.5, 0.2812, 1.0, 0.25, 1.0, 0.25, 0.5, 0.25, 0.5, 0.25, 1.0, 0.2188, 1.0, 0.2188, 0.5, 0.2188, 0.5, 0.2188, 1.0, 0.1875, 1.0, 0.1875, 0.5, 0.1875, 0.5, 0.1875, 1.0, 0.1562, 1.0, 0.1562, 0.5, 0.1562, 0.5, 0.1562, 1.0, 0.125, 1.0, 0.125, 0.5, 0.125, 0.5, 0.125, 1.0, 0.09375, 1.0, 0.09375, 0.5, 0.09375, 0.5, 0.09375, 1.0, 0.0625, 1.0, 0.0625, 0.5, 0.2968, 0.4854, 0.25, 0.49, 0.2032, 0.4854, 0.1582, 0.4717, 0.1167, 0.4496, 0.08029, 0.4197, 0.05045, 0.3833, 0.02827, 0.3418, 0.01461, 0.2968, 0.01, 0.25, 0.01461, 0.2032, 0.02827, 0.1582, 0.05045, 0.1167, 0.08029, 0.08029, 0.1167, 0.05045, 0.1582, 0.02827, 0.2032, 0.01461, 0.25, 0.01, 0.2968, 0.01461, 0.3418, 0.02827, 0.3833, 0.05045, 0.4197, 0.08029, 0.4496, 0.1167, 0.4717, 0.1582, 0.4854, 0.2032, 0.49, 0.25, 0.4854, 0.2968, 0.4717, 0.3418, 0.4496, 0.3833, 0.4197, 0.4197, 0.3833, 0.4496, 0.3418, 0.4717, 0.0625, 0.5, 0.0625, 1.0, 0.03125, 1.0, 0.03125, 0.5, 0.03125, 0.5, 0.03125, 1.0, 0.0, 1.0, 0.0, 0.5, 0.75, 0.49, 0.7968, 0.4854, 0.8418, 0.4717, 0.8833, 0.4496, 0.9197, 0.4197, 0.9496, 0.3833, 0.9717, 0.3418, 0.9854, 0.2968, 0.99, 0.25, 0.9854, 0.2032, 0.9717, 0.1582, 0.9496, 0.1167, 0.9197, 0.08029, 0.8833, 0.05045, 0.8418, 0.02827, 0.7968, 0.01461, 0.75, 0.01, 0.7032, 0.01461, 0.6582, 0.02827, 0.6167, 0.05045, 0.5803, 0.08029, 0.5504, 0.1167, 0.5283, 0.1582, 0.5146, 0.2032, 0.51, 0.25, 0.5146, 0.2968, 0.5283, 0.3418, 0.5504, 0.3833, 0.5803, 0.4197, 0.6167, 0.4496, 0.6582, 0.4717, 0.7032, 0.4854])
me_cylinder_003.materials.append(mat_accent)
me_cylinder_003.update()
me_cube_013 = bpy.data.meshes.new('Cube.013')
me_cube_013.from_pydata([(-0.5, -0.5, -0.5), (-0.5, -0.5, 0.5), (-0.5, 0.5, -0.5), (-0.5, 0.5, 0.5), (0.5, -0.5, -0.5), (0.5, -0.5, 0.5), (0.5, 0.5, -0.5), (0.5, 0.5, 0.5)], [], [(0, 1, 3, 2), (2, 3, 7, 6), (6, 7, 5, 4), (4, 5, 1, 0), (2, 6, 4, 0), (7, 3, 1, 5)])
_uv = me_cube_013.uv_layers.new(name='UVMap')
_uv.uv.foreach_set('vector', [0.375, 0.0, 0.625, 0.0, 0.625, 0.25, 0.375, 0.25, 0.375, 0.25, 0.625, 0.25, 0.625, 0.5, 0.375, 0.5, 0.375, 0.5, 0.625, 0.5, 0.625, 0.75, 0.375, 0.75, 0.375, 0.75, 0.625, 0.75, 0.625, 1.0, 0.375, 1.0, 0.125, 0.5, 0.375, 0.5, 0.375, 0.75, 0.125, 0.75, 0.625, 0.5, 0.875, 0.5, 0.875, 0.75, 0.625, 0.75])
me_cube_013.materials.append(mat_body)
me_cube_013.update()
me_cube_014 = bpy.data.meshes.new('Cube.014')
me_cube_014.from_pydata([(-0.5, -0.5, -0.5), (-0.5, -0.5, 0.5), (-0.5, 0.5, -0.5), (-0.5, 0.5, 0.5), (0.5, -0.5, -0.5), (0.5, -0.5, 0.5), (0.5, 0.5, -0.5), (0.5, 0.5, 0.5)], [], [(0, 1, 3, 2), (2, 3, 7, 6), (6, 7, 5, 4), (4, 5, 1, 0), (2, 6, 4, 0), (7, 3, 1, 5)])
_uv = me_cube_014.uv_layers.new(name='UVMap')
_uv.uv.foreach_set('vector', [0.375, 0.0, 0.625, 0.0, 0.625, 0.25, 0.375, 0.25, 0.375, 0.25, 0.625, 0.25, 0.625, 0.5, 0.375, 0.5, 0.375, 0.5, 0.625, 0.5, 0.625, 0.75, 0.375, 0.75, 0.375, 0.75, 0.625, 0.75, 0.625, 1.0, 0.375, 1.0, 0.125, 0.5, 0.375, 0.5, 0.375, 0.75, 0.125, 0.75, 0.625, 0.5, 0.875, 0.5, 0.875, 0.75, 0.625, 0.75])
me_cube_014.materials.append(mat_body)
me_cube_014.update()

# ---- objects
ob_chassis = bpy.data.objects.new('Chassis', me_cube_001)
ob_track_left = bpy.data.objects.new('Track_Left', me_cube_002)
ob_track_right = bpy.data.objects.new('Track_Right', me_cube_003)
ob_torso = bpy.data.objects.new('Torso', me_cube_004)
ob_stripe = bpy.data.objects.new('Stripe', me_cube_005)
ob_head = bpy.data.objects.new('Head', me_cube_006)
ob_eye_left = bpy.data.objects.new('Eye_Left', me_cube_007)
ob_eye_right = bpy.data.objects.new('Eye_Right', me_cube_008)
ob_shoulder_left = bpy.data.objects.new('Shoulder_Left', me_cylinder)
ob_upperarm_left = bpy.data.objects.new('UpperArm_Left', me_cube_009)
ob_elbow_left = bpy.data.objects.new('Elbow_Left', me_cylinder_001)
ob_forearm_left = bpy.data.objects.new('Forearm_Left', me_cube_010)
ob_gripper_base_left = bpy.data.objects.new('Gripper_Base_Left', me_cube_011)
ob_shoulder_right = bpy.data.objects.new('Shoulder_Right', me_cylinder_002)
ob_upperarm_right = bpy.data.objects.new('UpperArm_Right', me_cube_012)
ob_elbow_right = bpy.data.objects.new('Elbow_Right', me_cylinder_003)
ob_forearm_right = bpy.data.objects.new('Forearm_Right', me_cube_013)
ob_gripper_base_right = bpy.data.objects.new('Gripper_Base_Right', me_cube_014)
ob_sun = bpy.data.objects.new('Sun', light_sun)
ob_area = bpy.data.objects.new('Area', light_area)
ob_camera = bpy.data.objects.new('Camera', cam_camera_001)

# ---- transforms, parenting, visibility, modifiers, constraints
ob_chassis.location = (0.0, 0.0, 0.5)
ob_chassis.scale = (2.0, 1.5, 0.3)
ob_track_left.location = (-1.1, 0.0, 0.3)
ob_track_left.scale = (0.15, 1.8, 0.5)
ob_track_right.location = (1.1, 0.0, 0.3)
ob_track_right.scale = (0.15, 1.8, 0.5)
ob_torso.location = (0.0, 0.0, 1.5)
ob_torso.scale = (1.2, 0.8, 1.0)
ob_stripe.location = (0.0, 0.82, 1.5)
ob_stripe.scale = (1.22, 0.03, 1.02)
ob_head.location = (0.0, 0.0, 2.8)
ob_head.scale = (0.9, 0.7, 0.6)
ob_eye_left.location = (-0.3, 0.72, 2.85)
ob_eye_left.scale = (0.25, 0.05, 0.15)
ob_eye_right.location = (0.3, 0.72, 2.85)
ob_eye_right.scale = (0.25, 0.05, 0.15)
ob_shoulder_left.location = (-1.3, 0.0, 2.2)
ob_shoulder_left.rotation_euler = (0.0, 1.571, 0.0)
ob_upperarm_left.location = (-1.6, 0.0, 1.7)
ob_upperarm_left.scale = (0.15, 0.15, 0.6)
ob_elbow_left.location = (-1.6, 0.0, 1.1)
ob_elbow_left.rotation_euler = (0.0, 1.571, 0.0)
ob_forearm_left.location = (-1.6, 0.0, 0.6)
ob_forearm_left.scale = (0.12, 0.12, 0.5)
ob_gripper_base_left.location = (-1.6, 0.0, 0.2)
ob_gripper_base_left.scale = (0.15, 0.15, 0.1)
ob_shoulder_right.location = (1.3, 0.0, 2.2)
ob_shoulder_right.rotation_euler = (0.0, 1.571, 0.0)
ob_upperarm_right.location = (1.6, 0.0, 1.7)
ob_upperarm_right.scale = (0.15, 0.15, 0.6)
ob_elbow_right.location = (1.6, 0.0, 1.1)
ob_elbow_right.rotation_euler = (0.0, 1.571, 0.0)
ob_forearm_right.location = (1.6, 0.0, 0.6)
ob_forearm_right.scale = (0.12, 0.12, 0.5)
ob_gripper_base_right.location = (1.6, 0.0, 0.2)
ob_gripper_base_right.scale = (0.15, 0.15, 0.1)
ob_sun.location = (5.0, 5.0, 10.0)
ob_area.location = (-3.0, -3.0, 5.0)
ob_camera.location = (6.0, -6.0, 4.0)
ob_camera.rotation_euler = (1.134, 0.0, 0.7854)

# ---- collection membership
col_collection.objects.link(ob_chassis)
col_collection.objects.link(ob_track_left)
col_collection.objects.link(ob_track_right)
col_collection.objects.link(ob_torso)
col_collection.objects.link(ob_stripe)
col_collection.objects.link(ob_head)
col_collection.objects.link(ob_eye_left)
col_collection.objects.link(ob_eye_right)
col_collection.objects.link(ob_shoulder_left)
col_collection.objects.link(ob_upperarm_left)
col_collection.objects.link(ob_elbow_left)
col_collection.objects.link(ob_forearm_left)
col_collection.objects.link(ob_gripper_base_left)
col_collection.objects.link(ob_shoulder_right)
col_collection.objects.link(ob_upperarm_right)
col_collection.objects.link(ob_elbow_right)
col_collection.objects.link(ob_forearm_right)
col_collection.objects.link(ob_gripper_base_right)
col_collection.objects.link(ob_sun)
col_collection.objects.link(ob_area)
col_collection.objects.link(ob_camera)

# ---- scene / render settings (as saved in the file)
scene.camera = ob_camera
scene.frame_start = 1; scene.frame_end = 250; scene.frame_set(1)
scene.render.engine = 'BLENDER_EEVEE_NEXT'
scene.render.bake_bias = 0.0
scene.render.bake_samples = 0
scene.cycles.sampling_pattern = 'TABULATED_SOBOL'
scene.eevee.use_volume_custom_range = False
bpy.context.view_layer.update()
